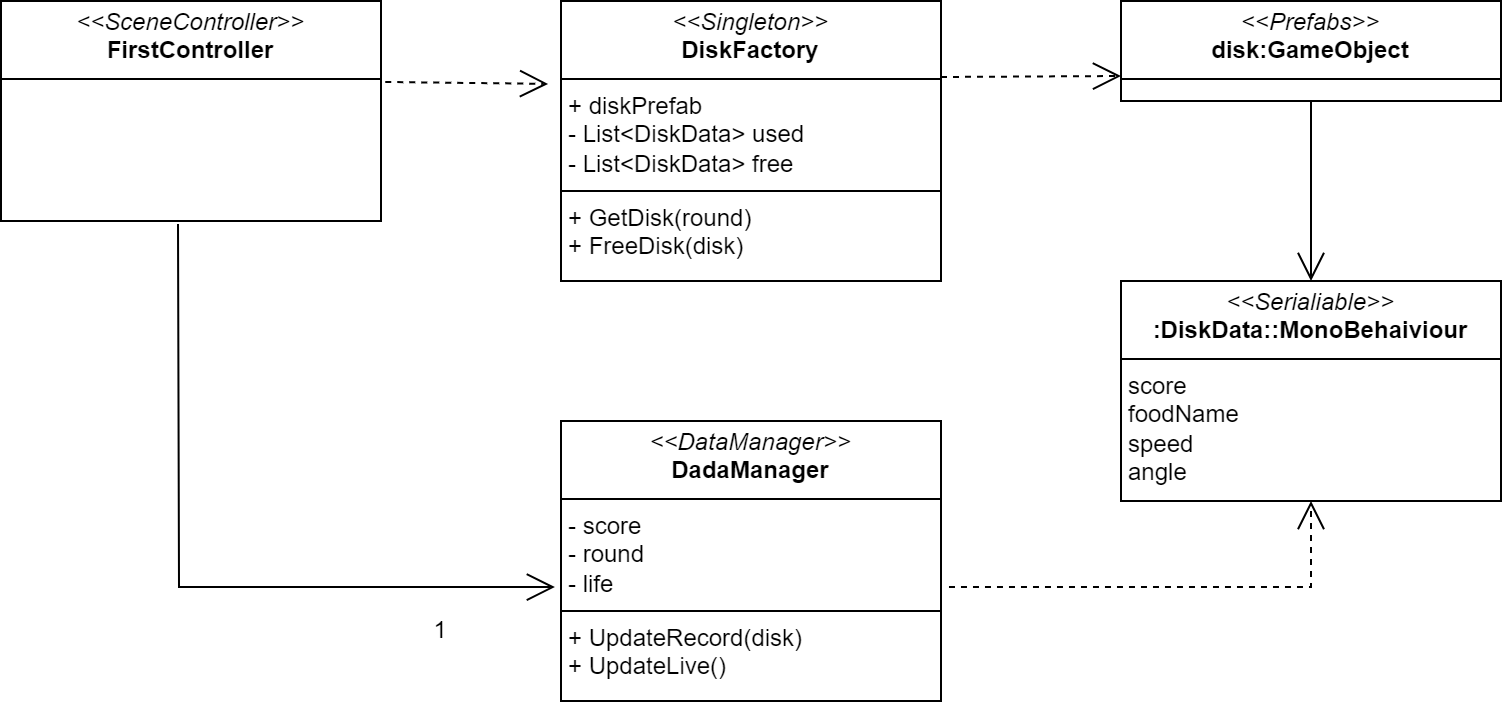

The diagram above was exported from draw.io. Its source (the exported page's mxGraphModel, read from the mxfile embedded in the PNG):
<mxGraphModel dx="954" dy="705" grid="1" gridSize="10" guides="1" tooltips="1" connect="1" arrows="1" fold="1" page="1" pageScale="1" pageWidth="1200" pageHeight="1600" math="0" shadow="0">
  <root>
    <mxCell id="0" />
    <mxCell id="1" parent="0" />
    <mxCell id="ZeCyiN10jsw1kdIcF4-K-5" value="&lt;p style=&quot;margin:0px;margin-top:4px;text-align:center;&quot;&gt;&lt;i&gt;&amp;lt;&amp;lt;SceneController&amp;gt;&amp;gt;&lt;/i&gt;&lt;br&gt;&lt;b&gt;FirstController&lt;/b&gt;&lt;/p&gt;&lt;hr size=&quot;1&quot; style=&quot;border-style:solid;&quot;&gt;&lt;p style=&quot;margin:0px;margin-left:4px;&quot;&gt;&lt;br&gt;&lt;/p&gt;" style="verticalAlign=top;align=left;overflow=fill;html=1;whiteSpace=wrap;" vertex="1" parent="1">
      <mxGeometry x="120" y="160" width="190" height="110" as="geometry" />
    </mxCell>
    <mxCell id="ZeCyiN10jsw1kdIcF4-K-6" value="&lt;p style=&quot;margin:0px;margin-top:4px;text-align:center;&quot;&gt;&lt;i&gt;&amp;lt;&amp;lt;DataManager&amp;gt;&amp;gt;&lt;/i&gt;&lt;br&gt;&lt;b&gt;DadaManager&lt;/b&gt;&lt;/p&gt;&lt;hr size=&quot;1&quot; style=&quot;border-style:solid;&quot;&gt;&lt;p style=&quot;margin:0px;margin-left:4px;&quot;&gt;- score&lt;br&gt;- round&lt;/p&gt;&lt;p style=&quot;margin:0px;margin-left:4px;&quot;&gt;- life&lt;/p&gt;&lt;hr size=&quot;1&quot; style=&quot;border-style:solid;&quot;&gt;&lt;p style=&quot;margin:0px;margin-left:4px;&quot;&gt;+ UpdateRecord(disk)&lt;br&gt;+ UpdateLive()&lt;/p&gt;" style="verticalAlign=top;align=left;overflow=fill;html=1;whiteSpace=wrap;" vertex="1" parent="1">
      <mxGeometry x="400" y="370" width="190" height="140" as="geometry" />
    </mxCell>
    <mxCell id="ZeCyiN10jsw1kdIcF4-K-7" value="&lt;p style=&quot;margin:0px;margin-top:4px;text-align:center;&quot;&gt;&lt;i&gt;&amp;lt;&amp;lt;Singleton&amp;gt;&amp;gt;&lt;/i&gt;&lt;br&gt;&lt;b&gt;DiskFactory&lt;/b&gt;&lt;/p&gt;&lt;hr size=&quot;1&quot; style=&quot;border-style:solid;&quot;&gt;&lt;p style=&quot;margin:0px;margin-left:4px;&quot;&gt;+ diskPrefab&lt;br&gt;- List&amp;lt;DiskData&amp;gt; used&lt;/p&gt;&lt;p style=&quot;margin:0px;margin-left:4px;&quot;&gt;- List&amp;lt;DiskData&amp;gt; free&lt;/p&gt;&lt;hr size=&quot;1&quot; style=&quot;border-style:solid;&quot;&gt;&lt;p style=&quot;margin:0px;margin-left:4px;&quot;&gt;+ GetDisk(round)&lt;br&gt;+ FreeDisk(disk)&lt;/p&gt;" style="verticalAlign=top;align=left;overflow=fill;html=1;whiteSpace=wrap;" vertex="1" parent="1">
      <mxGeometry x="400" y="160" width="190" height="140" as="geometry" />
    </mxCell>
    <mxCell id="ZeCyiN10jsw1kdIcF4-K-8" value="&lt;p style=&quot;margin:0px;margin-top:4px;text-align:center;&quot;&gt;&lt;i&gt;&amp;lt;&amp;lt;Prefabs&amp;gt;&amp;gt;&lt;/i&gt;&lt;br&gt;&lt;b&gt;disk:GameObject&lt;/b&gt;&lt;/p&gt;&lt;hr size=&quot;1&quot; style=&quot;border-style:solid;&quot;&gt;&lt;p style=&quot;margin:0px;margin-left:4px;&quot;&gt;&lt;br&gt;&lt;/p&gt;&lt;p style=&quot;margin:0px;margin-left:4px;&quot;&gt;&lt;br&gt;&lt;/p&gt;" style="verticalAlign=top;align=left;overflow=fill;html=1;whiteSpace=wrap;" vertex="1" parent="1">
      <mxGeometry x="680" y="160" width="190" height="50" as="geometry" />
    </mxCell>
    <mxCell id="ZeCyiN10jsw1kdIcF4-K-9" value="&lt;p style=&quot;margin:0px;margin-top:4px;text-align:center;&quot;&gt;&lt;i&gt;&amp;lt;&amp;lt;Serialiable&amp;gt;&amp;gt;&lt;/i&gt;&lt;br&gt;&lt;b&gt;:DiskData::MonoBehaiviour&lt;/b&gt;&lt;/p&gt;&lt;hr size=&quot;1&quot; style=&quot;border-style:solid;&quot;&gt;&lt;p style=&quot;margin:0px;margin-left:4px;&quot;&gt;score&lt;br&gt;foodName&lt;/p&gt;&lt;p style=&quot;margin:0px;margin-left:4px;&quot;&gt;speed&lt;/p&gt;&lt;p style=&quot;margin:0px;margin-left:4px;&quot;&gt;angle&lt;/p&gt;&lt;p style=&quot;margin:0px;margin-left:4px;&quot;&gt;&lt;br&gt;&lt;/p&gt;" style="verticalAlign=top;align=left;overflow=fill;html=1;whiteSpace=wrap;" vertex="1" parent="1">
      <mxGeometry x="680" y="300" width="190" height="110" as="geometry" />
    </mxCell>
    <mxCell id="ZeCyiN10jsw1kdIcF4-K-10" value="" style="endArrow=open;endFill=1;endSize=12;html=1;rounded=0;exitX=0.466;exitY=1.014;exitDx=0;exitDy=0;exitPerimeter=0;entryX=-0.016;entryY=0.593;entryDx=0;entryDy=0;entryPerimeter=0;" edge="1" parent="1" source="ZeCyiN10jsw1kdIcF4-K-5" target="ZeCyiN10jsw1kdIcF4-K-6">
      <mxGeometry width="160" relative="1" as="geometry">
        <mxPoint x="140" y="360" as="sourcePoint" />
        <mxPoint x="300" y="360" as="targetPoint" />
        <Array as="points">
          <mxPoint x="209" y="453" />
        </Array>
      </mxGeometry>
    </mxCell>
    <mxCell id="ZeCyiN10jsw1kdIcF4-K-11" value="" style="endArrow=open;endSize=12;dashed=1;html=1;rounded=0;entryX=0.5;entryY=1;entryDx=0;entryDy=0;exitX=1.021;exitY=0.593;exitDx=0;exitDy=0;exitPerimeter=0;" edge="1" parent="1" source="ZeCyiN10jsw1kdIcF4-K-6" target="ZeCyiN10jsw1kdIcF4-K-9">
      <mxGeometry width="160" relative="1" as="geometry">
        <mxPoint x="620" y="500" as="sourcePoint" />
        <mxPoint x="780" y="500" as="targetPoint" />
        <Array as="points">
          <mxPoint x="775" y="453" />
        </Array>
        <mxPoint as="offset" />
      </mxGeometry>
    </mxCell>
    <mxCell id="ZeCyiN10jsw1kdIcF4-K-12" value="" style="endArrow=open;endFill=1;endSize=12;html=1;rounded=0;exitX=0.5;exitY=1;exitDx=0;exitDy=0;entryX=0.5;entryY=0;entryDx=0;entryDy=0;" edge="1" parent="1" source="ZeCyiN10jsw1kdIcF4-K-8" target="ZeCyiN10jsw1kdIcF4-K-9">
      <mxGeometry width="160" relative="1" as="geometry">
        <mxPoint x="770" y="260" as="sourcePoint" />
        <mxPoint x="930" y="260" as="targetPoint" />
      </mxGeometry>
    </mxCell>
    <mxCell id="ZeCyiN10jsw1kdIcF4-K-13" value="" style="endArrow=open;endSize=12;dashed=1;html=1;rounded=0;exitX=1.011;exitY=0.368;exitDx=0;exitDy=0;exitPerimeter=0;entryX=-0.034;entryY=0.296;entryDx=0;entryDy=0;entryPerimeter=0;" edge="1" parent="1" source="ZeCyiN10jsw1kdIcF4-K-5" target="ZeCyiN10jsw1kdIcF4-K-7">
      <mxGeometry width="160" relative="1" as="geometry">
        <mxPoint x="260" y="360" as="sourcePoint" />
        <mxPoint x="420" y="360" as="targetPoint" />
      </mxGeometry>
    </mxCell>
    <mxCell id="ZeCyiN10jsw1kdIcF4-K-14" value="" style="endArrow=open;endSize=12;dashed=1;html=1;rounded=0;entryX=0;entryY=0.75;entryDx=0;entryDy=0;" edge="1" parent="1" target="ZeCyiN10jsw1kdIcF4-K-8">
      <mxGeometry width="160" relative="1" as="geometry">
        <mxPoint x="590" y="198" as="sourcePoint" />
        <mxPoint x="670" y="230" as="targetPoint" />
      </mxGeometry>
    </mxCell>
    <mxCell id="ZeCyiN10jsw1kdIcF4-K-18" value="1" style="text;html=1;align=center;verticalAlign=middle;whiteSpace=wrap;rounded=0;" vertex="1" parent="1">
      <mxGeometry x="310" y="460" width="60" height="30" as="geometry" />
    </mxCell>
  </root>
</mxGraphModel>